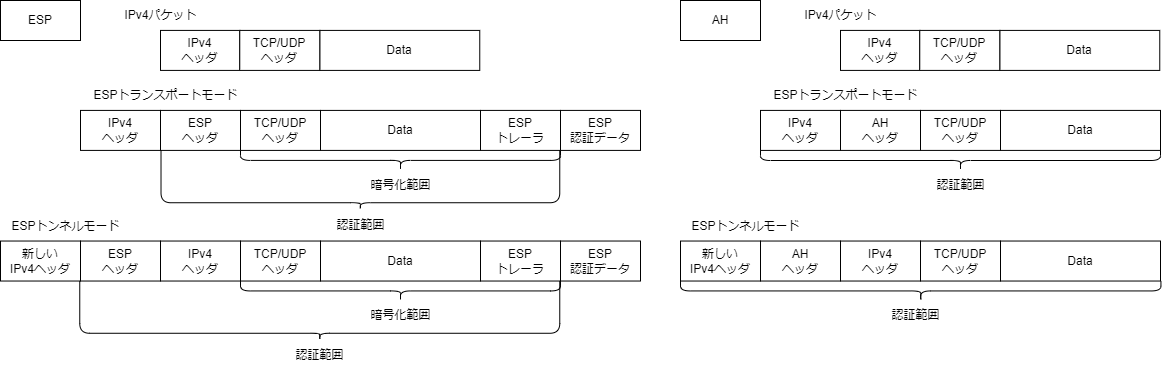

The diagram above was exported from draw.io. Its source (the exported page's mxGraphModel, read from the mxfile embedded in the PNG):
<mxGraphModel dx="1366" dy="735" grid="1" gridSize="10" guides="1" tooltips="1" connect="1" arrows="1" fold="1" page="1" pageScale="1" pageWidth="1169" pageHeight="827" math="0" shadow="0">
  <root>
    <mxCell id="0" />
    <mxCell id="1" parent="0" />
    <mxCell id="Z2OXVvzadx--9llVJ-92-2" value="IPv4&lt;div&gt;ヘッダ&lt;/div&gt;" style="rounded=0;whiteSpace=wrap;html=1;" vertex="1" parent="1">
      <mxGeometry x="160" y="29.909999999999997" width="79.26" height="40" as="geometry" />
    </mxCell>
    <mxCell id="Z2OXVvzadx--9llVJ-92-3" value="Data" style="rounded=0;whiteSpace=wrap;html=1;" vertex="1" parent="1">
      <mxGeometry x="319.26" y="29.909999999999997" width="160" height="40" as="geometry" />
    </mxCell>
    <mxCell id="Z2OXVvzadx--9llVJ-92-4" value="TCP/UDP&lt;div&gt;ヘッダ&lt;/div&gt;" style="rounded=0;whiteSpace=wrap;html=1;" vertex="1" parent="1">
      <mxGeometry x="239.26" y="29.909999999999997" width="80" height="40" as="geometry" />
    </mxCell>
    <mxCell id="Z2OXVvzadx--9llVJ-92-5" value="Data" style="rounded=0;whiteSpace=wrap;html=1;" vertex="1" parent="1">
      <mxGeometry x="320" y="109.91" width="160" height="40" as="geometry" />
    </mxCell>
    <mxCell id="Z2OXVvzadx--9llVJ-92-6" value="Data" style="rounded=0;whiteSpace=wrap;html=1;" vertex="1" parent="1">
      <mxGeometry x="320" y="240.53" width="160" height="40" as="geometry" />
    </mxCell>
    <mxCell id="Z2OXVvzadx--9llVJ-92-7" value="ESP&lt;div&gt;ヘッダ&lt;/div&gt;" style="rounded=0;whiteSpace=wrap;html=1;" vertex="1" parent="1">
      <mxGeometry x="160" y="109.91" width="80" height="40" as="geometry" />
    </mxCell>
    <mxCell id="Z2OXVvzadx--9llVJ-92-8" value="TCP/UDP&lt;div&gt;ヘッダ&lt;/div&gt;" style="rounded=0;whiteSpace=wrap;html=1;" vertex="1" parent="1">
      <mxGeometry x="240" y="109.91" width="80" height="40" as="geometry" />
    </mxCell>
    <mxCell id="Z2OXVvzadx--9llVJ-92-9" value="IPv4&lt;div&gt;ヘッダ&lt;/div&gt;" style="rounded=0;whiteSpace=wrap;html=1;" vertex="1" parent="1">
      <mxGeometry x="80" y="109.91" width="80" height="40" as="geometry" />
    </mxCell>
    <mxCell id="Z2OXVvzadx--9llVJ-92-10" value="TCP/UDP&lt;div&gt;ヘッダ&lt;/div&gt;" style="rounded=0;whiteSpace=wrap;html=1;" vertex="1" parent="1">
      <mxGeometry x="240" y="240.53" width="80" height="40" as="geometry" />
    </mxCell>
    <mxCell id="Z2OXVvzadx--9llVJ-92-11" value="ESP&lt;div&gt;ヘッダ&lt;/div&gt;" style="rounded=0;whiteSpace=wrap;html=1;" vertex="1" parent="1">
      <mxGeometry x="80" y="240.53" width="80" height="40" as="geometry" />
    </mxCell>
    <mxCell id="Z2OXVvzadx--9llVJ-92-12" value="IPv4&lt;div&gt;ヘッダ&lt;/div&gt;" style="rounded=0;whiteSpace=wrap;html=1;" vertex="1" parent="1">
      <mxGeometry x="160" y="240.53" width="80" height="40" as="geometry" />
    </mxCell>
    <mxCell id="Z2OXVvzadx--9llVJ-92-13" value="&lt;div&gt;新しい&lt;/div&gt;IPv4ヘッダ" style="rounded=0;whiteSpace=wrap;html=1;" vertex="1" parent="1">
      <mxGeometry y="240.53" width="80" height="40" as="geometry" />
    </mxCell>
    <mxCell id="Z2OXVvzadx--9llVJ-92-14" value="ESP&lt;div&gt;トレーラ&lt;/div&gt;" style="rounded=0;whiteSpace=wrap;html=1;" vertex="1" parent="1">
      <mxGeometry x="480" y="240.53" width="80" height="40" as="geometry" />
    </mxCell>
    <mxCell id="Z2OXVvzadx--9llVJ-92-15" value="ESP&lt;div&gt;認証データ&lt;/div&gt;" style="rounded=0;whiteSpace=wrap;html=1;" vertex="1" parent="1">
      <mxGeometry x="560" y="240.53" width="80" height="40" as="geometry" />
    </mxCell>
    <mxCell id="Z2OXVvzadx--9llVJ-92-16" value="ESP&lt;div&gt;トレーラ&lt;/div&gt;" style="rounded=0;whiteSpace=wrap;html=1;" vertex="1" parent="1">
      <mxGeometry x="480" y="109.91" width="80" height="40" as="geometry" />
    </mxCell>
    <mxCell id="Z2OXVvzadx--9llVJ-92-17" value="ESP&lt;div&gt;認証データ&lt;/div&gt;" style="rounded=0;whiteSpace=wrap;html=1;" vertex="1" parent="1">
      <mxGeometry x="560" y="109.91" width="80" height="40" as="geometry" />
    </mxCell>
    <mxCell id="Z2OXVvzadx--9llVJ-92-18" value="" style="shape=curlyBracket;whiteSpace=wrap;html=1;rounded=1;flipH=1;labelPosition=right;verticalLabelPosition=middle;align=left;verticalAlign=middle;rotation=90;" vertex="1" parent="1">
      <mxGeometry x="390" y="-0.09000000000000341" width="20" height="320" as="geometry" />
    </mxCell>
    <mxCell id="Z2OXVvzadx--9llVJ-92-19" value="" style="shape=curlyBracket;whiteSpace=wrap;html=1;rounded=1;flipH=1;labelPosition=right;verticalLabelPosition=middle;align=left;verticalAlign=middle;rotation=90;size=0.11195568152537928;" vertex="1" parent="1">
      <mxGeometry x="330.42" y="-20.000000000000004" width="58.93" height="398.75" as="geometry" />
    </mxCell>
    <mxCell id="Z2OXVvzadx--9llVJ-92-22" value="認証範囲" style="text;html=1;align=center;verticalAlign=middle;resizable=0;points=[];autosize=1;strokeColor=none;fillColor=none;" vertex="1" parent="1">
      <mxGeometry x="324.88" y="209.91" width="70" height="30" as="geometry" />
    </mxCell>
    <mxCell id="Z2OXVvzadx--9llVJ-92-23" value="暗号化範囲" style="text;html=1;align=center;verticalAlign=middle;resizable=0;points=[];autosize=1;strokeColor=none;fillColor=none;" vertex="1" parent="1">
      <mxGeometry x="360" y="169.91" width="80" height="30" as="geometry" />
    </mxCell>
    <mxCell id="Z2OXVvzadx--9llVJ-92-24" value="" style="shape=curlyBracket;whiteSpace=wrap;html=1;rounded=1;flipH=1;labelPosition=right;verticalLabelPosition=middle;align=left;verticalAlign=middle;rotation=90;" vertex="1" parent="1">
      <mxGeometry x="390" y="130.44" width="20" height="320" as="geometry" />
    </mxCell>
    <mxCell id="Z2OXVvzadx--9llVJ-92-25" value="" style="shape=curlyBracket;whiteSpace=wrap;html=1;rounded=1;flipH=1;labelPosition=right;verticalLabelPosition=middle;align=left;verticalAlign=middle;rotation=90;size=0.11195568152537928;" vertex="1" parent="1">
      <mxGeometry x="289.8" y="69.91" width="58.93" height="480" as="geometry" />
    </mxCell>
    <mxCell id="Z2OXVvzadx--9llVJ-92-26" value="認証範囲" style="text;html=1;align=center;verticalAlign=middle;resizable=0;points=[];autosize=1;strokeColor=none;fillColor=none;" vertex="1" parent="1">
      <mxGeometry x="284.26" y="340.43999999999994" width="70" height="30" as="geometry" />
    </mxCell>
    <mxCell id="Z2OXVvzadx--9llVJ-92-27" value="暗号化範囲" style="text;html=1;align=center;verticalAlign=middle;resizable=0;points=[];autosize=1;strokeColor=none;fillColor=none;" vertex="1" parent="1">
      <mxGeometry x="360" y="300.43999999999994" width="80" height="30" as="geometry" />
    </mxCell>
    <mxCell id="Z2OXVvzadx--9llVJ-92-28" value="IPv4パケット" style="text;html=1;align=center;verticalAlign=middle;resizable=0;points=[];autosize=1;strokeColor=none;fillColor=none;" vertex="1" parent="1">
      <mxGeometry x="110" y="-0.09000000000000341" width="100" height="30" as="geometry" />
    </mxCell>
    <mxCell id="Z2OXVvzadx--9llVJ-92-29" value="ESPトランスポートモード" style="text;html=1;align=center;verticalAlign=middle;resizable=0;points=[];autosize=1;strokeColor=none;fillColor=none;" vertex="1" parent="1">
      <mxGeometry x="80" y="79.91" width="170" height="30" as="geometry" />
    </mxCell>
    <mxCell id="Z2OXVvzadx--9llVJ-92-30" value="ESPトンネルモード" style="text;html=1;align=center;verticalAlign=middle;resizable=0;points=[];autosize=1;strokeColor=none;fillColor=none;" vertex="1" parent="1">
      <mxGeometry y="210.53" width="130" height="30" as="geometry" />
    </mxCell>
    <mxCell id="Z2OXVvzadx--9llVJ-92-31" value="IPv4&lt;div&gt;ヘッダ&lt;/div&gt;" style="rounded=0;whiteSpace=wrap;html=1;" vertex="1" parent="1">
      <mxGeometry x="840" y="29.90999999999991" width="79.26" height="40" as="geometry" />
    </mxCell>
    <mxCell id="Z2OXVvzadx--9llVJ-92-32" value="Data" style="rounded=0;whiteSpace=wrap;html=1;" vertex="1" parent="1">
      <mxGeometry x="999.26" y="29.90999999999991" width="160" height="40" as="geometry" />
    </mxCell>
    <mxCell id="Z2OXVvzadx--9llVJ-92-33" value="TCP/UDP&lt;div&gt;ヘッダ&lt;/div&gt;" style="rounded=0;whiteSpace=wrap;html=1;" vertex="1" parent="1">
      <mxGeometry x="919.26" y="29.90999999999991" width="80" height="40" as="geometry" />
    </mxCell>
    <mxCell id="Z2OXVvzadx--9llVJ-92-34" value="Data" style="rounded=0;whiteSpace=wrap;html=1;" vertex="1" parent="1">
      <mxGeometry x="1000" y="109.90999999999991" width="160" height="40" as="geometry" />
    </mxCell>
    <mxCell id="Z2OXVvzadx--9llVJ-92-35" value="Data" style="rounded=0;whiteSpace=wrap;html=1;" vertex="1" parent="1">
      <mxGeometry x="1000" y="240.52999999999992" width="160" height="40" as="geometry" />
    </mxCell>
    <mxCell id="Z2OXVvzadx--9llVJ-92-36" value="&lt;div&gt;AH&lt;/div&gt;&lt;div&gt;ヘッダ&lt;/div&gt;" style="rounded=0;whiteSpace=wrap;html=1;" vertex="1" parent="1">
      <mxGeometry x="840" y="109.90999999999991" width="80" height="40" as="geometry" />
    </mxCell>
    <mxCell id="Z2OXVvzadx--9llVJ-92-37" value="TCP/UDP&lt;div&gt;ヘッダ&lt;/div&gt;" style="rounded=0;whiteSpace=wrap;html=1;" vertex="1" parent="1">
      <mxGeometry x="920" y="109.90999999999991" width="80" height="40" as="geometry" />
    </mxCell>
    <mxCell id="Z2OXVvzadx--9llVJ-92-38" value="IPv4&lt;div&gt;ヘッダ&lt;/div&gt;" style="rounded=0;whiteSpace=wrap;html=1;" vertex="1" parent="1">
      <mxGeometry x="760" y="109.90999999999991" width="80" height="40" as="geometry" />
    </mxCell>
    <mxCell id="Z2OXVvzadx--9llVJ-92-39" value="TCP/UDP&lt;div&gt;ヘッダ&lt;/div&gt;" style="rounded=0;whiteSpace=wrap;html=1;" vertex="1" parent="1">
      <mxGeometry x="920" y="240.52999999999992" width="80" height="40" as="geometry" />
    </mxCell>
    <mxCell id="Z2OXVvzadx--9llVJ-92-40" value="&lt;div&gt;AH&lt;/div&gt;&lt;div&gt;ヘッダ&lt;/div&gt;" style="rounded=0;whiteSpace=wrap;html=1;" vertex="1" parent="1">
      <mxGeometry x="760" y="240.52999999999992" width="80" height="40" as="geometry" />
    </mxCell>
    <mxCell id="Z2OXVvzadx--9llVJ-92-41" value="IPv4&lt;div&gt;ヘッダ&lt;/div&gt;" style="rounded=0;whiteSpace=wrap;html=1;" vertex="1" parent="1">
      <mxGeometry x="840" y="240.52999999999992" width="80" height="40" as="geometry" />
    </mxCell>
    <mxCell id="Z2OXVvzadx--9llVJ-92-42" value="&lt;div&gt;新しい&lt;/div&gt;IPv4ヘッダ" style="rounded=0;whiteSpace=wrap;html=1;" vertex="1" parent="1">
      <mxGeometry x="680" y="240.52999999999992" width="80" height="40" as="geometry" />
    </mxCell>
    <mxCell id="Z2OXVvzadx--9llVJ-92-47" value="" style="shape=curlyBracket;whiteSpace=wrap;html=1;rounded=1;flipH=1;labelPosition=right;verticalLabelPosition=middle;align=left;verticalAlign=middle;rotation=90;" vertex="1" parent="1">
      <mxGeometry x="950" y="-40" width="20" height="400" as="geometry" />
    </mxCell>
    <mxCell id="Z2OXVvzadx--9llVJ-92-49" value="認証範囲" style="text;html=1;align=center;verticalAlign=middle;resizable=0;points=[];autosize=1;strokeColor=none;fillColor=none;" vertex="1" parent="1">
      <mxGeometry x="925.0000000000001" y="169.9099999999999" width="70" height="30" as="geometry" />
    </mxCell>
    <mxCell id="Z2OXVvzadx--9llVJ-92-51" value="" style="shape=curlyBracket;whiteSpace=wrap;html=1;rounded=1;flipH=1;labelPosition=right;verticalLabelPosition=middle;align=left;verticalAlign=middle;rotation=90;" vertex="1" parent="1">
      <mxGeometry x="910.22" y="50.22" width="20" height="480.44" as="geometry" />
    </mxCell>
    <mxCell id="Z2OXVvzadx--9llVJ-92-53" value="認証範囲" style="text;html=1;align=center;verticalAlign=middle;resizable=0;points=[];autosize=1;strokeColor=none;fillColor=none;" vertex="1" parent="1">
      <mxGeometry x="880" y="300.4399999999999" width="70" height="30" as="geometry" />
    </mxCell>
    <mxCell id="Z2OXVvzadx--9llVJ-92-55" value="IPv4パケット" style="text;html=1;align=center;verticalAlign=middle;resizable=0;points=[];autosize=1;strokeColor=none;fillColor=none;" vertex="1" parent="1">
      <mxGeometry x="790" y="-0.09000000000003183" width="100" height="30" as="geometry" />
    </mxCell>
    <mxCell id="Z2OXVvzadx--9llVJ-92-56" value="ESPトランスポートモード" style="text;html=1;align=center;verticalAlign=middle;resizable=0;points=[];autosize=1;strokeColor=none;fillColor=none;" vertex="1" parent="1">
      <mxGeometry x="760" y="79.90999999999991" width="170" height="30" as="geometry" />
    </mxCell>
    <mxCell id="Z2OXVvzadx--9llVJ-92-57" value="ESPトンネルモード" style="text;html=1;align=center;verticalAlign=middle;resizable=0;points=[];autosize=1;strokeColor=none;fillColor=none;" vertex="1" parent="1">
      <mxGeometry x="680" y="210.52999999999992" width="130" height="30" as="geometry" />
    </mxCell>
    <mxCell id="Z2OXVvzadx--9llVJ-92-58" value="ESP" style="rounded=0;whiteSpace=wrap;html=1;" vertex="1" parent="1">
      <mxGeometry width="80" height="40" as="geometry" />
    </mxCell>
    <mxCell id="Z2OXVvzadx--9llVJ-92-59" value="AH" style="rounded=0;whiteSpace=wrap;html=1;" vertex="1" parent="1">
      <mxGeometry x="680" width="80" height="40" as="geometry" />
    </mxCell>
  </root>
</mxGraphModel>